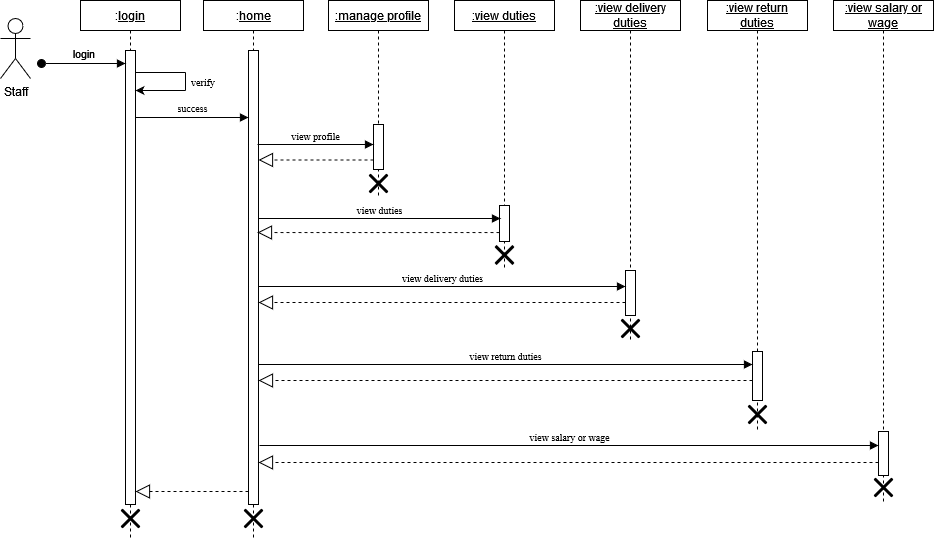

The diagram above was exported from draw.io. Its source (the exported page's mxGraphModel, read from the mxfile embedded in the PNG):
<mxGraphModel dx="1434" dy="741" grid="1" gridSize="9" guides="1" tooltips="1" connect="1" arrows="1" fold="1" page="1" pageScale="1" pageWidth="850" pageHeight="1100" math="0" shadow="0">
  <root>
    <mxCell id="0" />
    <mxCell id="1" parent="0" />
    <mxCell id="6vjj7Rv6UmeFkC6RqdlG-1" value="Staff" style="shape=umlActor;verticalLabelPosition=bottom;verticalAlign=top;html=1;" parent="1" vertex="1">
      <mxGeometry x="40" y="90" width="30" height="60" as="geometry" />
    </mxCell>
    <mxCell id="6vjj7Rv6UmeFkC6RqdlG-2" value=":&lt;u&gt;login&lt;/u&gt;" style="shape=umlLifeline;perimeter=lifelinePerimeter;whiteSpace=wrap;html=1;container=1;dropTarget=0;collapsible=0;recursiveResize=0;outlineConnect=0;portConstraint=eastwest;newEdgeStyle={&quot;curved&quot;:0,&quot;rounded&quot;:0};size=30;" parent="1" vertex="1">
      <mxGeometry x="120" y="72" width="100" height="540" as="geometry" />
    </mxCell>
    <mxCell id="6vjj7Rv6UmeFkC6RqdlG-3" value="" style="html=1;points=[[0,0,0,0,5],[0,1,0,0,-5],[1,0,0,0,5],[1,1,0,0,-5]];perimeter=orthogonalPerimeter;outlineConnect=0;targetShapes=umlLifeline;portConstraint=eastwest;newEdgeStyle={&quot;curved&quot;:0,&quot;rounded&quot;:0};" parent="6vjj7Rv6UmeFkC6RqdlG-2" vertex="1">
      <mxGeometry x="45" y="50" width="10" height="454" as="geometry" />
    </mxCell>
    <mxCell id="6vjj7Rv6UmeFkC6RqdlG-7" value=":&lt;u&gt;home&lt;/u&gt;" style="shape=umlLifeline;perimeter=lifelinePerimeter;whiteSpace=wrap;html=1;container=1;dropTarget=0;collapsible=0;recursiveResize=0;outlineConnect=0;portConstraint=eastwest;newEdgeStyle={&quot;curved&quot;:0,&quot;rounded&quot;:0};size=30;" parent="1" vertex="1">
      <mxGeometry x="243" y="72" width="100" height="540" as="geometry" />
    </mxCell>
    <mxCell id="6vjj7Rv6UmeFkC6RqdlG-8" value="" style="html=1;points=[[0,0,0,0,5],[0,1,0,0,-5],[1,0,0,0,5],[1,1,0,0,-5]];perimeter=orthogonalPerimeter;outlineConnect=0;targetShapes=umlLifeline;portConstraint=eastwest;newEdgeStyle={&quot;curved&quot;:0,&quot;rounded&quot;:0};" parent="6vjj7Rv6UmeFkC6RqdlG-7" vertex="1">
      <mxGeometry x="45" y="50" width="10" height="454" as="geometry" />
    </mxCell>
    <mxCell id="2" value="&lt;u&gt;:manage profile&lt;br&gt;&lt;/u&gt;" style="shape=umlLifeline;perimeter=lifelinePerimeter;whiteSpace=wrap;html=1;container=1;dropTarget=0;collapsible=0;recursiveResize=0;outlineConnect=0;portConstraint=eastwest;newEdgeStyle={&quot;curved&quot;:0,&quot;rounded&quot;:0};size=30;" parent="1" vertex="1">
      <mxGeometry x="368" y="72" width="100" height="198" as="geometry" />
    </mxCell>
    <mxCell id="3" value="" style="html=1;points=[[0,0,0,0,5],[0,1,0,0,-5],[1,0,0,0,5],[1,1,0,0,-5]];perimeter=orthogonalPerimeter;outlineConnect=0;targetShapes=umlLifeline;portConstraint=eastwest;newEdgeStyle={&quot;curved&quot;:0,&quot;rounded&quot;:0};" parent="2" vertex="1">
      <mxGeometry x="45" y="124" width="10" height="45" as="geometry" />
    </mxCell>
    <mxCell id="4" value="&lt;u&gt;:view duties&lt;br&gt;&lt;/u&gt;" style="shape=umlLifeline;perimeter=lifelinePerimeter;whiteSpace=wrap;html=1;container=1;dropTarget=0;collapsible=0;recursiveResize=0;outlineConnect=0;portConstraint=eastwest;newEdgeStyle={&quot;curved&quot;:0,&quot;rounded&quot;:0};size=30;" parent="1" vertex="1">
      <mxGeometry x="494" y="72" width="100" height="270" as="geometry" />
    </mxCell>
    <mxCell id="5" value="" style="html=1;points=[[0,0,0,0,5],[0,1,0,0,-5],[1,0,0,0,5],[1,1,0,0,-5]];perimeter=orthogonalPerimeter;outlineConnect=0;targetShapes=umlLifeline;portConstraint=eastwest;newEdgeStyle={&quot;curved&quot;:0,&quot;rounded&quot;:0};" parent="4" vertex="1">
      <mxGeometry x="45" y="205" width="10" height="36" as="geometry" />
    </mxCell>
    <mxCell id="6" value="&lt;u&gt;:view delivery duties&lt;br&gt;&lt;/u&gt;" style="shape=umlLifeline;perimeter=lifelinePerimeter;whiteSpace=wrap;html=1;container=1;dropTarget=0;collapsible=0;recursiveResize=0;outlineConnect=0;portConstraint=eastwest;newEdgeStyle={&quot;curved&quot;:0,&quot;rounded&quot;:0};size=30;" parent="1" vertex="1">
      <mxGeometry x="620" y="72" width="100" height="342" as="geometry" />
    </mxCell>
    <mxCell id="F1Wk-wSlNqz148_9yzL1-69" value="" style="html=1;points=[[0,0,0,0,5],[0,1,0,0,-5],[1,0,0,0,5],[1,1,0,0,-5]];perimeter=orthogonalPerimeter;outlineConnect=0;targetShapes=umlLifeline;portConstraint=eastwest;newEdgeStyle={&quot;curved&quot;:0,&quot;rounded&quot;:0};" parent="6" vertex="1">
      <mxGeometry x="45" y="270" width="10" height="45" as="geometry" />
    </mxCell>
    <mxCell id="8" value="login" style="html=1;verticalAlign=bottom;startArrow=oval;startFill=1;endArrow=block;startSize=8;" parent="1" target="6vjj7Rv6UmeFkC6RqdlG-3" edge="1">
      <mxGeometry width="60" relative="1" as="geometry">
        <mxPoint x="81" y="135" as="sourcePoint" />
        <mxPoint x="144" y="135" as="targetPoint" />
      </mxGeometry>
    </mxCell>
    <mxCell id="21" value="&lt;font style=&quot;font-size: 10px;&quot;&gt;success&lt;/font&gt;" style="html=1;verticalAlign=bottom;endArrow=block;labelBackgroundColor=none;fontFamily=Times New Roman;" parent="1" source="6vjj7Rv6UmeFkC6RqdlG-3" target="6vjj7Rv6UmeFkC6RqdlG-8" edge="1">
      <mxGeometry width="80" relative="1" as="geometry">
        <mxPoint x="189" y="189" as="sourcePoint" />
        <mxPoint x="270" y="217" as="targetPoint" />
        <Array as="points">
          <mxPoint x="225" y="189" />
        </Array>
      </mxGeometry>
    </mxCell>
    <mxCell id="33" value="" style="endArrow=none;html=1;labelBackgroundColor=none;fontFamily=Times New Roman;" parent="1" source="6vjj7Rv6UmeFkC6RqdlG-3" edge="1">
      <mxGeometry width="50" height="50" relative="1" as="geometry">
        <mxPoint x="180" y="266" as="sourcePoint" />
        <mxPoint x="225" y="144" as="targetPoint" />
      </mxGeometry>
    </mxCell>
    <mxCell id="34" value="" style="endArrow=none;html=1;labelBackgroundColor=none;fontFamily=Times New Roman;" parent="1" edge="1">
      <mxGeometry width="50" height="50" relative="1" as="geometry">
        <mxPoint x="225" y="162" as="sourcePoint" />
        <mxPoint x="225" y="144" as="targetPoint" />
      </mxGeometry>
    </mxCell>
    <mxCell id="36" value="" style="endArrow=classic;html=1;labelBackgroundColor=none;fontFamily=Times New Roman;" parent="1" target="6vjj7Rv6UmeFkC6RqdlG-3" edge="1">
      <mxGeometry width="50" height="50" relative="1" as="geometry">
        <mxPoint x="225" y="162" as="sourcePoint" />
        <mxPoint x="212" y="189" as="targetPoint" />
      </mxGeometry>
    </mxCell>
    <mxCell id="37" value="verify" style="text;html=1;strokeColor=none;fillColor=none;align=center;verticalAlign=middle;whiteSpace=wrap;rounded=0;fontFamily=Times New Roman;fontSize=10;" parent="1" vertex="1">
      <mxGeometry x="225" y="153" width="36" as="geometry" />
    </mxCell>
    <mxCell id="56" value="view profile" style="html=1;verticalAlign=bottom;endArrow=block;labelBackgroundColor=none;fontFamily=Times New Roman;fontSize=10;" parent="1" edge="1">
      <mxGeometry width="80" relative="1" as="geometry">
        <mxPoint x="297" y="216" as="sourcePoint" />
        <mxPoint x="413" y="216" as="targetPoint" />
        <Array as="points">
          <mxPoint x="322" y="216" />
        </Array>
      </mxGeometry>
    </mxCell>
    <mxCell id="58" value="" style="endArrow=block;dashed=1;endFill=0;endSize=12;html=1;labelBackgroundColor=none;fontFamily=Times New Roman;fontSize=10;" parent="1" source="3" edge="1">
      <mxGeometry width="160" relative="1" as="geometry">
        <mxPoint x="540" y="231.47000000000003" as="sourcePoint" />
        <mxPoint x="298" y="231.47000000000003" as="targetPoint" />
        <Array as="points">
          <mxPoint x="413" y="231.47000000000003" />
        </Array>
      </mxGeometry>
    </mxCell>
    <mxCell id="60" value="" style="shape=umlDestroy;whiteSpace=wrap;html=1;strokeWidth=3;fontFamily=Times New Roman;fontSize=10;" parent="1" vertex="1">
      <mxGeometry x="409" y="246" width="18" height="18" as="geometry" />
    </mxCell>
    <mxCell id="62" value="" style="endArrow=block;dashed=1;endFill=0;endSize=12;html=1;labelBackgroundColor=none;fontFamily=Times New Roman;fontSize=10;" parent="1" source="5" edge="1">
      <mxGeometry width="160" relative="1" as="geometry">
        <mxPoint x="540" y="304" as="sourcePoint" />
        <mxPoint x="297" y="304.03" as="targetPoint" />
        <Array as="points">
          <mxPoint x="525" y="304.03" />
          <mxPoint x="381" y="304.03" />
        </Array>
      </mxGeometry>
    </mxCell>
    <mxCell id="63" value="" style="shape=umlDestroy;whiteSpace=wrap;html=1;strokeWidth=3;fontFamily=Times New Roman;fontSize=10;" parent="1" vertex="1">
      <mxGeometry x="535" y="317.5" width="18" height="18" as="geometry" />
    </mxCell>
    <mxCell id="64" value="view delivery duties" style="html=1;verticalAlign=bottom;endArrow=block;labelBackgroundColor=none;fontFamily=Times New Roman;fontSize=10;" parent="1" source="6vjj7Rv6UmeFkC6RqdlG-8" edge="1">
      <mxGeometry width="80" relative="1" as="geometry">
        <mxPoint x="171" y="358" as="sourcePoint" />
        <mxPoint x="665" y="358" as="targetPoint" />
        <Array as="points">
          <mxPoint x="376" y="358" />
        </Array>
        <mxPoint as="offset" />
      </mxGeometry>
    </mxCell>
    <mxCell id="65" value="" style="endArrow=block;dashed=1;endFill=0;endSize=12;html=1;labelBackgroundColor=none;fontFamily=Times New Roman;fontSize=10;" parent="1" edge="1">
      <mxGeometry width="160" relative="1" as="geometry">
        <mxPoint x="665" y="374" as="sourcePoint" />
        <mxPoint x="298" y="374" as="targetPoint" />
        <Array as="points">
          <mxPoint x="466" y="374" />
        </Array>
      </mxGeometry>
    </mxCell>
    <mxCell id="67" value="" style="shape=umlDestroy;whiteSpace=wrap;html=1;strokeWidth=3;fontFamily=Times New Roman;fontSize=10;" parent="1" vertex="1">
      <mxGeometry x="284" y="581" width="18" height="18" as="geometry" />
    </mxCell>
    <mxCell id="68" value="" style="shape=umlDestroy;whiteSpace=wrap;html=1;strokeWidth=3;fontFamily=Times New Roman;fontSize=10;" parent="1" vertex="1">
      <mxGeometry x="161" y="581" width="18" height="18" as="geometry" />
    </mxCell>
    <mxCell id="7HfYRx4CHmT9WCYVx8Gj-69" value="view duties" style="html=1;verticalAlign=bottom;endArrow=block;labelBackgroundColor=none;fontFamily=Times New Roman;fontSize=10;" parent="1" source="6vjj7Rv6UmeFkC6RqdlG-8" edge="1">
      <mxGeometry width="80" relative="1" as="geometry">
        <mxPoint x="172" y="290" as="sourcePoint" />
        <mxPoint x="540" y="290" as="targetPoint" />
        <Array as="points" />
      </mxGeometry>
    </mxCell>
    <mxCell id="bwm8_C0XJk9NxvUNaUnB-69" value="" style="endArrow=block;dashed=1;endFill=0;endSize=12;html=1;labelBackgroundColor=none;fontFamily=Times New Roman;fontSize=10;" parent="1" edge="1">
      <mxGeometry width="160" relative="1" as="geometry">
        <mxPoint x="288" y="563" as="sourcePoint" />
        <mxPoint x="175" y="562.9999999999999" as="targetPoint" />
        <Array as="points">
          <mxPoint x="219" y="563" />
        </Array>
      </mxGeometry>
    </mxCell>
    <mxCell id="66" value="" style="shape=umlDestroy;whiteSpace=wrap;html=1;strokeWidth=3;fontFamily=Times New Roman;fontSize=10;" parent="1" vertex="1">
      <mxGeometry x="661" y="391" width="18" height="18" as="geometry" />
    </mxCell>
    <mxCell id="F1Wk-wSlNqz148_9yzL1-70" value="&lt;u&gt;:view return duties&lt;br&gt;&lt;/u&gt;" style="shape=umlLifeline;perimeter=lifelinePerimeter;whiteSpace=wrap;html=1;container=1;dropTarget=0;collapsible=0;recursiveResize=0;outlineConnect=0;portConstraint=eastwest;newEdgeStyle={&quot;curved&quot;:0,&quot;rounded&quot;:0};size=30;" parent="1" vertex="1">
      <mxGeometry x="747" y="72" width="100" height="432" as="geometry" />
    </mxCell>
    <mxCell id="F1Wk-wSlNqz148_9yzL1-71" value="" style="html=1;points=[[0,0,0,0,5],[0,1,0,0,-5],[1,0,0,0,5],[1,1,0,0,-5]];perimeter=orthogonalPerimeter;outlineConnect=0;targetShapes=umlLifeline;portConstraint=eastwest;newEdgeStyle={&quot;curved&quot;:0,&quot;rounded&quot;:0};" parent="F1Wk-wSlNqz148_9yzL1-70" vertex="1">
      <mxGeometry x="45" y="351" width="10" height="49" as="geometry" />
    </mxCell>
    <mxCell id="F1Wk-wSlNqz148_9yzL1-72" value="view return duties" style="html=1;verticalAlign=bottom;endArrow=block;labelBackgroundColor=none;fontFamily=Times New Roman;fontSize=10;" parent="1" target="F1Wk-wSlNqz148_9yzL1-71" edge="1">
      <mxGeometry width="80" relative="1" as="geometry">
        <mxPoint x="298" y="436" as="sourcePoint" />
        <mxPoint x="665" y="436" as="targetPoint" />
        <Array as="points">
          <mxPoint x="376" y="436" />
        </Array>
        <mxPoint as="offset" />
      </mxGeometry>
    </mxCell>
    <mxCell id="F1Wk-wSlNqz148_9yzL1-73" value="" style="endArrow=block;dashed=1;endFill=0;endSize=12;html=1;labelBackgroundColor=none;fontFamily=Times New Roman;fontSize=10;" parent="1" edge="1">
      <mxGeometry width="160" relative="1" as="geometry">
        <mxPoint x="792" y="452" as="sourcePoint" />
        <mxPoint x="298" y="452" as="targetPoint" />
        <Array as="points">
          <mxPoint x="466" y="452" />
        </Array>
      </mxGeometry>
    </mxCell>
    <mxCell id="F1Wk-wSlNqz148_9yzL1-74" value="" style="shape=umlDestroy;whiteSpace=wrap;html=1;strokeWidth=3;fontFamily=Times New Roman;fontSize=10;" parent="1" vertex="1">
      <mxGeometry x="788" y="477" width="18" height="18" as="geometry" />
    </mxCell>
    <mxCell id="F1Wk-wSlNqz148_9yzL1-75" value="&lt;u&gt;:view salary or wage&lt;br&gt;&lt;/u&gt;" style="shape=umlLifeline;perimeter=lifelinePerimeter;whiteSpace=wrap;html=1;container=1;dropTarget=0;collapsible=0;recursiveResize=0;outlineConnect=0;portConstraint=eastwest;newEdgeStyle={&quot;curved&quot;:0,&quot;rounded&quot;:0};size=30;" parent="1" vertex="1">
      <mxGeometry x="873" y="72" width="100" height="504" as="geometry" />
    </mxCell>
    <mxCell id="F1Wk-wSlNqz148_9yzL1-76" value="" style="html=1;points=[[0,0,0,0,5],[0,1,0,0,-5],[1,0,0,0,5],[1,1,0,0,-5]];perimeter=orthogonalPerimeter;outlineConnect=0;targetShapes=umlLifeline;portConstraint=eastwest;newEdgeStyle={&quot;curved&quot;:0,&quot;rounded&quot;:0};" parent="F1Wk-wSlNqz148_9yzL1-75" vertex="1">
      <mxGeometry x="45" y="431" width="10" height="44" as="geometry" />
    </mxCell>
    <mxCell id="F1Wk-wSlNqz148_9yzL1-77" value="view salary or wage" style="html=1;verticalAlign=bottom;endArrow=block;labelBackgroundColor=none;fontFamily=Times New Roman;fontSize=10;" parent="1" target="F1Wk-wSlNqz148_9yzL1-76" edge="1">
      <mxGeometry width="80" relative="1" as="geometry">
        <mxPoint x="299" y="517" as="sourcePoint" />
        <mxPoint x="793" y="517" as="targetPoint" />
        <Array as="points">
          <mxPoint x="377" y="517" />
        </Array>
        <mxPoint as="offset" />
      </mxGeometry>
    </mxCell>
    <mxCell id="F1Wk-wSlNqz148_9yzL1-78" value="" style="endArrow=block;dashed=1;endFill=0;endSize=12;html=1;labelBackgroundColor=none;fontFamily=Times New Roman;fontSize=10;" parent="1" source="F1Wk-wSlNqz148_9yzL1-76" edge="1">
      <mxGeometry width="160" relative="1" as="geometry">
        <mxPoint x="792" y="534" as="sourcePoint" />
        <mxPoint x="298" y="534" as="targetPoint" />
        <Array as="points">
          <mxPoint x="466" y="534" />
        </Array>
      </mxGeometry>
    </mxCell>
    <mxCell id="F1Wk-wSlNqz148_9yzL1-79" value="" style="shape=umlDestroy;whiteSpace=wrap;html=1;strokeWidth=3;fontFamily=Times New Roman;fontSize=10;" parent="1" vertex="1">
      <mxGeometry x="914" y="550" width="18" height="18" as="geometry" />
    </mxCell>
  </root>
</mxGraphModel>